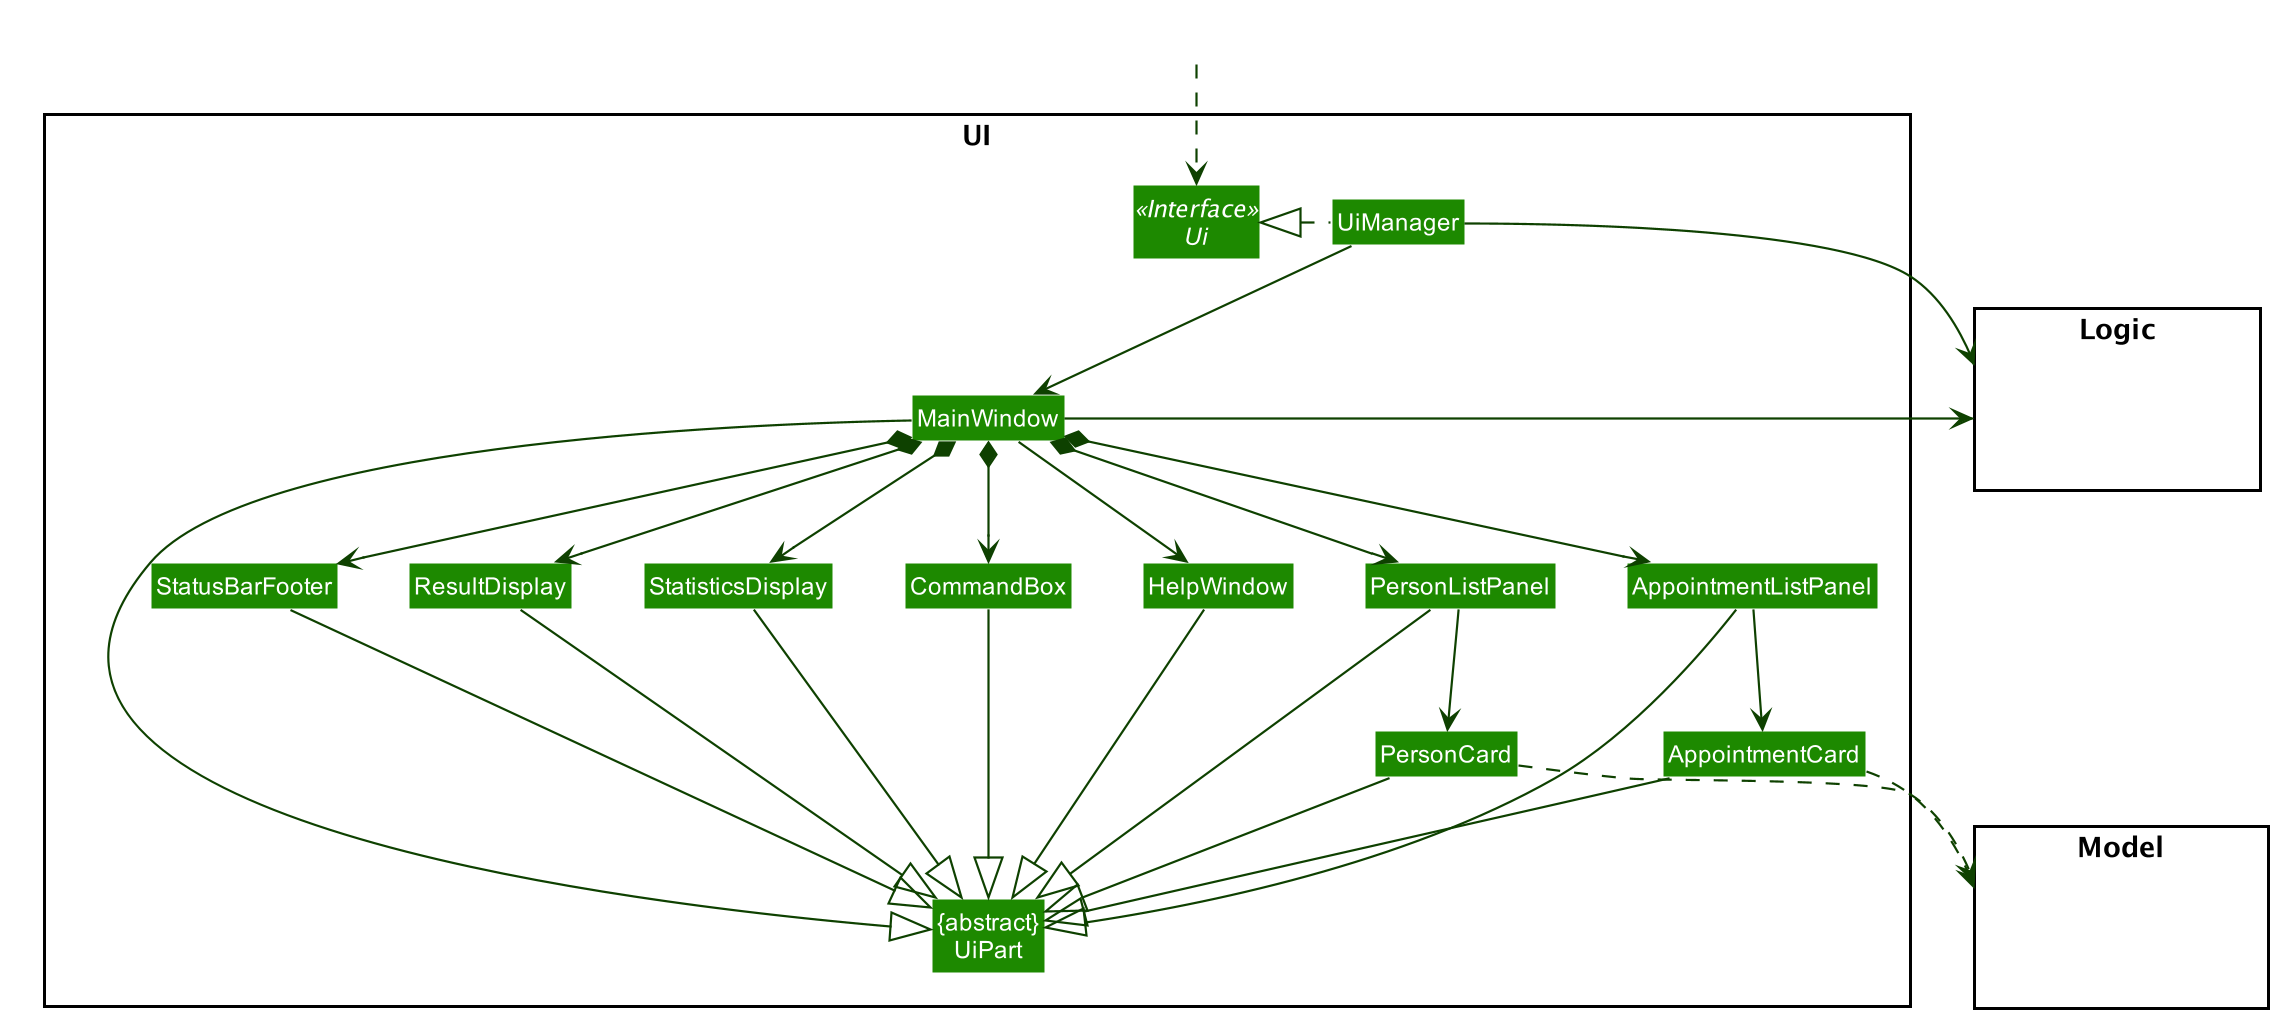

The diagram above was rendered by PlantUML. Its source (embedded in the PNG):
@startuml








skinparam BackgroundColor #FFFFFFF

skinparam Shadowing false

skinparam Class {
    FontColor #FFFFFF
    BorderThickness 1
    BorderColor #FFFFFF
    StereotypeFontColor #FFFFFF
    FontName Arial
}

skinparam Actor {
    BorderColor #000000
    Color #000000
    FontName Arial
}

skinparam Sequence {
    MessageAlign center
    BoxFontSize 15
    BoxPadding 0
    BoxFontColor #FFFFFF
    FontName Arial
}

skinparam Participant {
    FontColor #FFFFFFF
    Padding 20
}

skinparam MinClassWidth 50
skinparam ParticipantPadding 10
skinparam Shadowing false
skinparam DefaultTextAlignment center
skinparam packageStyle Rectangle

hide footbox
hide members
hide circle
skinparam arrowThickness 1.1
skinparam arrowColor #0E4100
skinparam classBackgroundColor #1D8900

package UI <<Rectangle>>{
Interface Ui <<Interface>>
Class "{abstract}\nUiPart" as UiPart
Class UiManager
Class MainWindow
Class HelpWindow
Class ResultDisplay
Class StatisticsDisplay
Class PersonListPanel
Class AppointmentListPanel
Class AppointmentCard
Class PersonCard
Class StatusBarFooter
Class CommandBox
}

package Model <<Rectangle>> {
Class HiddenModel #FFFFFF
}

package Logic <<Rectangle>> {
Class HiddenLogic #FFFFFF
}

Class HiddenOutside #FFFFFF
HiddenOutside ..> Ui

UiManager .left.|> Ui
UiManager -down-> MainWindow
MainWindow --> HelpWindow
MainWindow *-down-> CommandBox
MainWindow *-down-> StatisticsDisplay
MainWindow *-down-> ResultDisplay
MainWindow *-down-> PersonListPanel
MainWindow *-down-> AppointmentListPanel
MainWindow *-down-> StatusBarFooter

PersonListPanel -down-> PersonCard
AppointmentListPanel -down-> AppointmentCard

MainWindow -left-|> UiPart

ResultDisplay --|> UiPart
StatisticsDisplay --|> UiPart
AppointmentListPanel --|> UiPart
AppointmentCard --|> UiPart
CommandBox --|> UiPart
PersonListPanel --|> UiPart
PersonCard --|> UiPart
StatusBarFooter --|> UiPart
HelpWindow -down-|> UiPart

PersonCard ..> Model
AppointmentCard ..> Model
UiManager -right-> Logic
MainWindow -left-> Logic

PersonListPanel -[hidden]left- HelpWindow
HelpWindow -[hidden]left- CommandBox
CommandBox -[hidden]left- StatisticsDisplay
StatisticsDisplay -[hidden]left- ResultDisplay
ResultDisplay -[hidden]left- StatusBarFooter

MainWindow -[hidden]-|> UiPart
@enduml